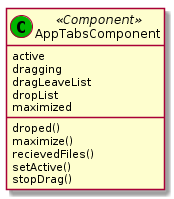

The diagram above was rendered by PlantUML. Its source (embedded in the PNG):
@startuml AppTabsComponent 
class "AppTabsComponent" as tabs <<(C,#00b500) Component>>{
    active
    dragging
    dragLeaveList
    dropList
    maximized
    droped()
    maximize()
    recievedFiles()
    setActive()
    stopDrag()
}
@enduml